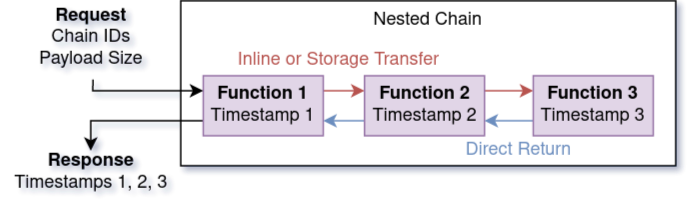

The diagram above was exported from draw.io. Its source (the exported page's mxGraphModel, read from the mxfile embedded in the PNG):
<mxGraphModel dx="1422" dy="755" grid="1" gridSize="10" guides="1" tooltips="1" connect="1" arrows="1" fold="1" page="1" pageScale="1" pageWidth="850" pageHeight="1100" math="0" shadow="0">
  <root>
    <mxCell id="0" />
    <mxCell id="1" parent="0" />
    <mxCell id="kAjMBaeV-F2AxSe22glq-9" value="Nested Chain" style="rounded=0;whiteSpace=wrap;html=1;labelBackgroundColor=none;labelBorderColor=none;verticalAlign=top;" parent="1" vertex="1">
      <mxGeometry x="130" y="30" width="330" height="110" as="geometry" />
    </mxCell>
    <mxCell id="kAjMBaeV-F2AxSe22glq-5" value="" style="edgeStyle=orthogonalEdgeStyle;rounded=0;orthogonalLoop=1;jettySize=auto;html=1;gradientColor=#ea6b66;fillColor=#f8cecc;strokeColor=#b85450;" parent="1" source="kAjMBaeV-F2AxSe22glq-1" target="kAjMBaeV-F2AxSe22glq-3" edge="1">
      <mxGeometry relative="1" as="geometry">
        <Array as="points">
          <mxPoint x="237.5" y="90" />
          <mxPoint x="237.5" y="90" />
        </Array>
      </mxGeometry>
    </mxCell>
    <mxCell id="kAjMBaeV-F2AxSe22glq-15" value="" style="edgeStyle=orthogonalEdgeStyle;rounded=0;orthogonalLoop=1;jettySize=auto;html=1;gradientColor=#7ea6e0;fillColor=#dae8fc;" parent="1" source="kAjMBaeV-F2AxSe22glq-1" target="kAjMBaeV-F2AxSe22glq-14" edge="1">
      <mxGeometry relative="1" as="geometry">
        <Array as="points">
          <mxPoint x="130" y="110" />
          <mxPoint x="130" y="110" />
        </Array>
      </mxGeometry>
    </mxCell>
    <mxCell id="kAjMBaeV-F2AxSe22glq-1" value="&lt;div&gt;&lt;b&gt;Function 1&lt;/b&gt;&lt;/div&gt;&lt;div&gt;Timestamp 1&lt;br&gt;&lt;/div&gt;" style="rounded=0;whiteSpace=wrap;html=1;fillColor=#e1d5e7;strokeColor=#9673a6;" parent="1" vertex="1">
      <mxGeometry x="145" y="80" width="80" height="40" as="geometry" />
    </mxCell>
    <mxCell id="kAjMBaeV-F2AxSe22glq-6" value="" style="edgeStyle=orthogonalEdgeStyle;rounded=0;orthogonalLoop=1;jettySize=auto;html=1;gradientColor=#ea6b66;fillColor=#f8cecc;strokeColor=#b85450;" parent="1" source="kAjMBaeV-F2AxSe22glq-3" target="kAjMBaeV-F2AxSe22glq-4" edge="1">
      <mxGeometry relative="1" as="geometry">
        <Array as="points">
          <mxPoint x="357.5" y="90" />
          <mxPoint x="357.5" y="90" />
        </Array>
      </mxGeometry>
    </mxCell>
    <mxCell id="kAjMBaeV-F2AxSe22glq-8" value="" style="edgeStyle=orthogonalEdgeStyle;rounded=0;orthogonalLoop=1;jettySize=auto;html=1;gradientColor=#7ea6e0;fillColor=#dae8fc;strokeColor=#6c8ebf;" parent="1" source="kAjMBaeV-F2AxSe22glq-3" target="kAjMBaeV-F2AxSe22glq-1" edge="1">
      <mxGeometry relative="1" as="geometry">
        <Array as="points">
          <mxPoint x="237.5" y="110" />
          <mxPoint x="237.5" y="110" />
        </Array>
      </mxGeometry>
    </mxCell>
    <mxCell id="kAjMBaeV-F2AxSe22glq-3" value="&lt;div&gt;&lt;b&gt;Function 2&lt;/b&gt;&lt;br&gt;&lt;/div&gt;&lt;div&gt;Timestamp 2&lt;br&gt;&lt;/div&gt;" style="rounded=0;whiteSpace=wrap;html=1;fillColor=#e1d5e7;strokeColor=#9673a6;" parent="1" vertex="1">
      <mxGeometry x="252.5" y="80" width="80" height="40" as="geometry" />
    </mxCell>
    <mxCell id="kAjMBaeV-F2AxSe22glq-7" value="" style="edgeStyle=orthogonalEdgeStyle;rounded=0;orthogonalLoop=1;jettySize=auto;html=1;gradientColor=#7ea6e0;fillColor=#dae8fc;strokeColor=#6c8ebf;" parent="1" source="kAjMBaeV-F2AxSe22glq-4" target="kAjMBaeV-F2AxSe22glq-3" edge="1">
      <mxGeometry relative="1" as="geometry">
        <Array as="points">
          <mxPoint x="357.5" y="110" />
          <mxPoint x="357.5" y="110" />
        </Array>
      </mxGeometry>
    </mxCell>
    <mxCell id="kAjMBaeV-F2AxSe22glq-4" value="&lt;div&gt;&lt;b&gt;Function 3&lt;/b&gt;&lt;br&gt;&lt;/div&gt;&lt;div&gt;Timestamp 3&lt;br&gt;&lt;/div&gt;" style="rounded=0;whiteSpace=wrap;html=1;fillColor=#e1d5e7;strokeColor=#9673a6;" parent="1" vertex="1">
      <mxGeometry x="365" y="80" width="80" height="40" as="geometry" />
    </mxCell>
    <mxCell id="kAjMBaeV-F2AxSe22glq-11" value="" style="edgeStyle=orthogonalEdgeStyle;rounded=0;orthogonalLoop=1;jettySize=auto;html=1;gradientColor=#ea6b66;fillColor=#f8cecc;entryX=0;entryY=0.25;entryDx=0;entryDy=0;exitX=0.518;exitY=1.049;exitDx=0;exitDy=0;exitPerimeter=0;" parent="1" source="kAjMBaeV-F2AxSe22glq-10" target="kAjMBaeV-F2AxSe22glq-1" edge="1">
      <mxGeometry relative="1" as="geometry">
        <Array as="points">
          <mxPoint x="71" y="90" />
        </Array>
      </mxGeometry>
    </mxCell>
    <mxCell id="kAjMBaeV-F2AxSe22glq-10" value="&lt;div&gt;&lt;b&gt;&lt;font style=&quot;font-size: 12px&quot;&gt;Request&lt;/font&gt;&lt;/b&gt;&lt;/div&gt;&lt;div&gt;&lt;font style=&quot;font-size: 12px&quot;&gt;Chain IDs&lt;/font&gt;&lt;/div&gt;&lt;div&gt;&lt;font style=&quot;font-size: 12px&quot;&gt;Payload Size&lt;/font&gt;&lt;/div&gt;" style="text;html=1;align=center;verticalAlign=middle;resizable=0;points=[];autosize=1;" parent="1" vertex="1">
      <mxGeometry x="30" y="30" width="80" height="50" as="geometry" />
    </mxCell>
    <mxCell id="kAjMBaeV-F2AxSe22glq-14" value="&lt;div&gt;&lt;b&gt;Response&lt;/b&gt;&lt;/div&gt;&lt;div&gt;Timestamps 1, 2, 3&lt;br&gt;&lt;/div&gt;" style="text;html=1;align=center;verticalAlign=middle;resizable=0;points=[];autosize=1;" parent="1" vertex="1">
      <mxGeometry x="10" y="130" width="120" height="30" as="geometry" />
    </mxCell>
    <mxCell id="kAjMBaeV-F2AxSe22glq-16" value="&lt;font color=&quot;#B85450&quot;&gt;Inline or Storage Transfer&lt;/font&gt;" style="text;html=1;align=center;verticalAlign=middle;resizable=0;points=[];autosize=1;" parent="1" vertex="1">
      <mxGeometry x="160" y="60" width="150" height="20" as="geometry" />
    </mxCell>
    <mxCell id="kAjMBaeV-F2AxSe22glq-17" value="&lt;font color=&quot;#6C8EBF&quot;&gt;Direct Return&lt;/font&gt;" style="text;html=1;align=center;verticalAlign=middle;resizable=0;points=[];autosize=1;" parent="1" vertex="1">
      <mxGeometry x="310" y="120" width="90" height="20" as="geometry" />
    </mxCell>
  </root>
</mxGraphModel>